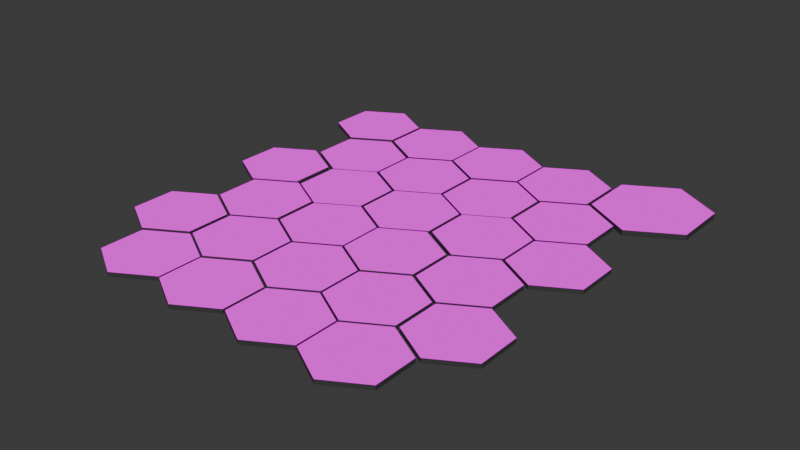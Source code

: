 # Source: Hexagon.blend  (saved by Blender 4.2.66; exported with 4.5.12 LTS)
import bpy
from mathutils import Matrix  # noqa: F401  (used for matrix-valued properties, if any)

bpy.ops.wm.read_factory_settings(use_empty=True)
scene = bpy.context.scene
scene.name = 'Scene'

# ---- collections
col_collection = bpy.data.collections.new('Collection'); scene.collection.children.link(col_collection)

# ---- images (referenced by path relative to the original .blend; pixels are not part of the script)
import os
ASSET_DIR = os.environ.get("B2B_ASSET_DIR", "")  # directory of the original .blend (textures are referenced by path, not embedded)
HERE = os.path.dirname(os.path.abspath(__file__))  # packed textures are extracted next to this script under _unpacked/

def load_image(name, relpath, width, height, colorspace="sRGB"):
    """Load a texture the original file referenced (path relative to the .blend, or extracted next to this script)."""
    p = next((c for c in (os.path.join(HERE, relpath), os.path.join(ASSET_DIR, relpath)) if relpath and os.path.exists(c)), "")
    if p:
        img = bpy.data.images.load(p, check_existing=True)
        img.name = name
    else:  # same state as the original file: an image datablock whose file is absent (Cycles renders it pink)
        img = bpy.data.images.new(name, width, height)
        img.source = "FILE"
        img.filepath = "//" + (relpath or name)
    img.colorspace_settings.name = colorspace
    return img
img_6_4_png_002 = load_image('6.4.png.002', '6.4.png', 1024, 1024, 'sRGB')
img_3_0_png = load_image('3.0.png', '3.0.png', 1024, 1024, 'sRGB')
img_3_3_png = load_image('3.3.png', '3.3.png', 1024, 1024, 'sRGB')
img_3_4_png = load_image('3.4.png', '3.4.png', 1024, 1024, 'sRGB')
img_3_5_png = load_image('3.5.png', '3.5.png', 1024, 1024, 'sRGB')
img_3_6_png = load_image('3.6.png', '3.6.png', 1024, 1024, 'sRGB')
img_3_7_png = load_image('3.7.png', '3.7.png', 1024, 1024, 'sRGB')
img_3_8_png = load_image('3.8.png', '3.8.png', 1024, 1024, 'sRGB')
img_3_2_png = load_image('3.2.png', '3.2.png', 1024, 1024, 'sRGB')
img_4_0_png = load_image('4.0.png', '4.0.png', 1024, 1024, 'sRGB')
img_4_1_png = load_image('4.1.png', '4.1.png', 1024, 1024, 'sRGB')
img_4_2_png = load_image('4.2.png', '4.2.png', 1024, 1024, 'sRGB')
img_4_3_png = load_image('4.3.png', '4.3.png', 1024, 1024, 'sRGB')
img_4_4_png = load_image('4.4.png', '4.4.png', 1024, 1024, 'sRGB')
img_4_6_png = load_image('4.6.png', '4.6.png', 1024, 1024, 'sRGB')
img_4_7_png = load_image('4.7.png', '4.7.png', 1024, 1024, 'sRGB')
img_4_8_png = load_image('4.8.png', '4.8.png', 1024, 1024, 'sRGB')
img_4_9_png = load_image('4.9.png', '4.9.png', 1024, 1024, 'sRGB')
img_4_5_png = load_image('4.5.png', '4.5.png', 1024, 1024, 'sRGB')
img_5_0_png_001 = load_image('5.0.png.001', '5.0.png', 1024, 1024, 'sRGB')
img_5_1_png = load_image('5.1.png', '5.1.png', 1024, 1024, 'sRGB')
img_3_9_png = load_image('3.9.png', '3.9.png', 1024, 1024, 'sRGB')
img_5_2_png = load_image('5.2.png', '5.2.png', 1024, 1024, 'sRGB')
img_5_3_png = load_image('5.3.png', '5.3.png', 1024, 1024, 'sRGB')
img_5_4_png = load_image('5.4.png', '5.4.png', 1024, 1024, 'sRGB')

# ---- materials (node trees are filled in below, after node groups)
mat_top_surface = bpy.data.materials.new('Top Surface')
mat_top_surface.use_transparent_shadow = False
mat_base = bpy.data.materials.new('base')
mat_base.use_transparent_shadow = False
mat_top_surface_001 = bpy.data.materials.new('Top Surface.001')
mat_top_surface_001.use_transparent_shadow = False
mat_top_surface_002 = bpy.data.materials.new('Top Surface.002')
mat_top_surface_002.use_transparent_shadow = False
mat_top_surface_003 = bpy.data.materials.new('Top Surface.003')
mat_top_surface_003.use_transparent_shadow = False
mat_top_surface_004 = bpy.data.materials.new('Top Surface.004')
mat_top_surface_004.use_transparent_shadow = False
mat_top_surface_005 = bpy.data.materials.new('Top Surface.005')
mat_top_surface_005.use_transparent_shadow = False
mat_top_surface_006 = bpy.data.materials.new('Top Surface.006')
mat_top_surface_006.use_transparent_shadow = False
mat_top_surface_007 = bpy.data.materials.new('Top Surface.007')
mat_top_surface_007.use_transparent_shadow = False
mat_top_surface_008 = bpy.data.materials.new('Top Surface.008')
mat_top_surface_008.use_transparent_shadow = False
mat_top_surface_009 = bpy.data.materials.new('Top Surface.009')
mat_top_surface_009.use_transparent_shadow = False
mat_top_surface_010 = bpy.data.materials.new('Top Surface.010')
mat_top_surface_010.use_transparent_shadow = False
mat_top_surface_011 = bpy.data.materials.new('Top Surface.011')
mat_top_surface_011.use_transparent_shadow = False
mat_top_surface_012 = bpy.data.materials.new('Top Surface.012')
mat_top_surface_012.use_transparent_shadow = False
mat_top_surface_013 = bpy.data.materials.new('Top Surface.013')
mat_top_surface_013.use_transparent_shadow = False
mat_top_surface_015 = bpy.data.materials.new('Top Surface.015')
mat_top_surface_015.use_transparent_shadow = False
mat_top_surface_016 = bpy.data.materials.new('Top Surface.016')
mat_top_surface_016.use_transparent_shadow = False
mat_top_surface_017 = bpy.data.materials.new('Top Surface.017')
mat_top_surface_017.use_transparent_shadow = False
mat_top_surface_018 = bpy.data.materials.new('Top Surface.018')
mat_top_surface_018.use_transparent_shadow = False
mat_top_surface_019 = bpy.data.materials.new('Top Surface.019')
mat_top_surface_019.use_transparent_shadow = False
mat_top_surface_020 = bpy.data.materials.new('Top Surface.020')
mat_top_surface_020.use_transparent_shadow = False
mat_top_surface_021 = bpy.data.materials.new('Top Surface.021')
mat_top_surface_021.use_transparent_shadow = False
mat_top_surface_022 = bpy.data.materials.new('Top Surface.022')
mat_top_surface_022.use_transparent_shadow = False
mat_top_surface_023 = bpy.data.materials.new('Top Surface.023')
mat_top_surface_023.use_transparent_shadow = False
mat_top_surface_024 = bpy.data.materials.new('Top Surface.024')
mat_top_surface_024.use_transparent_shadow = False
mat_top_surface_025 = bpy.data.materials.new('Top Surface.025')
mat_top_surface_025.use_transparent_shadow = False
mat_top_surface_026 = bpy.data.materials.new('Top Surface.026')
mat_top_surface_026.use_transparent_shadow = False
mat_top_surface_027 = bpy.data.materials.new('Top Surface.027')
mat_top_surface_027.use_transparent_shadow = False

# ---- material node trees
mat_top_surface.use_nodes = True; mat_top_surface.node_tree.nodes.clear()
_N = mat_top_surface.node_tree.nodes; _L = mat_top_surface.node_tree.links
n0 = _N.new('ShaderNodeBsdfPrincipled'); n0.name = '原理化BSDF'; n0.location = (-711, 296)
n1 = _N.new('ShaderNodeOutputMaterial'); n1.name = '材质输出'; n1.location = (538, 317)
n2 = _N.new('ShaderNodeUVMap'); n2.name = 'UV 贴图'; n2.location = (-155, 271)
n2.uv_map = 'UV 贴图'
n3 = _N.new('ShaderNodeTexImage'); n3.name = '图像纹理.001'; n3.location = (109, 344)
n3.image = img_6_4_png_002
_L.new(n2.outputs[0], n3.inputs[0])
_L.new(n3.outputs[0], n1.inputs[0])
n1.is_active_output = True
mat_base.use_nodes = True; mat_base.node_tree.nodes.clear()
_N = mat_base.node_tree.nodes; _L = mat_base.node_tree.links
n0 = _N.new('ShaderNodeBsdfPrincipled'); n0.name = '原理化BSDF'; n0.location = (10, 300)
n0.inputs[0].default_value = (0.04192, 0.04192, 0.04192, 1.0)
n1 = _N.new('ShaderNodeOutputMaterial'); n1.name = '材质输出'; n1.location = (300, 300)
_L.new(n0.outputs[0], n1.inputs[0])
n1.is_active_output = True
mat_top_surface_001.use_nodes = True; mat_top_surface_001.node_tree.nodes.clear()
_N = mat_top_surface_001.node_tree.nodes; _L = mat_top_surface_001.node_tree.links
n0 = _N.new('ShaderNodeBsdfPrincipled'); n0.name = '原理化BSDF'; n0.location = (-711, 296)
n1 = _N.new('ShaderNodeOutputMaterial'); n1.name = '材质输出'; n1.location = (538, 317)
n2 = _N.new('ShaderNodeUVMap'); n2.name = 'UV 贴图'; n2.location = (-155, 271)
n2.uv_map = 'UV 贴图'
n3 = _N.new('ShaderNodeTexImage'); n3.name = '图像纹理.001'; n3.location = (109, 344)
n3.image = img_3_0_png
_L.new(n2.outputs[0], n3.inputs[0])
_L.new(n3.outputs[0], n1.inputs[0])
n1.is_active_output = True
mat_top_surface_002.use_nodes = True; mat_top_surface_002.node_tree.nodes.clear()
_N = mat_top_surface_002.node_tree.nodes; _L = mat_top_surface_002.node_tree.links
n0 = _N.new('ShaderNodeOutputMaterial'); n0.name = '材质输出'; n0.location = (538, 317)
n1 = _N.new('ShaderNodeUVMap'); n1.name = 'UV 贴图'; n1.location = (-155, 271)
n1.uv_map = 'UV 贴图'
n2 = _N.new('ShaderNodeTexImage'); n2.name = '图像纹理.001'; n2.location = (109, 344)
n2.image = img_3_3_png
_L.new(n1.outputs[0], n2.inputs[0])
_L.new(n2.outputs[0], n0.inputs[0])
n0.is_active_output = True
mat_top_surface_003.use_nodes = True; mat_top_surface_003.node_tree.nodes.clear()
_N = mat_top_surface_003.node_tree.nodes; _L = mat_top_surface_003.node_tree.links
n0 = _N.new('ShaderNodeBsdfPrincipled'); n0.name = '原理化BSDF'; n0.location = (-711, 296)
n1 = _N.new('ShaderNodeOutputMaterial'); n1.name = '材质输出'; n1.location = (538, 317)
n2 = _N.new('ShaderNodeUVMap'); n2.name = 'UV 贴图'; n2.location = (-155, 271)
n2.uv_map = 'UV 贴图'
n3 = _N.new('ShaderNodeTexImage'); n3.name = '图像纹理.001'; n3.location = (109, 344)
n3.image = img_3_4_png
_L.new(n2.outputs[0], n3.inputs[0])
_L.new(n3.outputs[0], n1.inputs[0])
n1.is_active_output = True
mat_top_surface_004.use_nodes = True; mat_top_surface_004.node_tree.nodes.clear()
_N = mat_top_surface_004.node_tree.nodes; _L = mat_top_surface_004.node_tree.links
n0 = _N.new('ShaderNodeBsdfPrincipled'); n0.name = '原理化BSDF'; n0.location = (-711, 296)
n1 = _N.new('ShaderNodeOutputMaterial'); n1.name = '材质输出'; n1.location = (538, 317)
n2 = _N.new('ShaderNodeUVMap'); n2.name = 'UV 贴图'; n2.location = (-155, 271)
n2.uv_map = 'UV 贴图'
n3 = _N.new('ShaderNodeTexImage'); n3.name = '图像纹理.001'; n3.location = (109, 344)
n3.image = img_3_5_png
_L.new(n2.outputs[0], n3.inputs[0])
_L.new(n3.outputs[0], n1.inputs[0])
n1.is_active_output = True
mat_top_surface_005.use_nodes = True; mat_top_surface_005.node_tree.nodes.clear()
_N = mat_top_surface_005.node_tree.nodes; _L = mat_top_surface_005.node_tree.links
n0 = _N.new('ShaderNodeBsdfPrincipled'); n0.name = '原理化BSDF'; n0.location = (-711, 296)
n1 = _N.new('ShaderNodeOutputMaterial'); n1.name = '材质输出'; n1.location = (538, 317)
n2 = _N.new('ShaderNodeUVMap'); n2.name = 'UV 贴图'; n2.location = (-155, 271)
n2.uv_map = 'UV 贴图'
n3 = _N.new('ShaderNodeTexImage'); n3.name = '图像纹理.001'; n3.location = (109, 344)
n3.image = img_3_6_png
_L.new(n2.outputs[0], n3.inputs[0])
_L.new(n3.outputs[0], n1.inputs[0])
n1.is_active_output = True
mat_top_surface_006.use_nodes = True; mat_top_surface_006.node_tree.nodes.clear()
_N = mat_top_surface_006.node_tree.nodes; _L = mat_top_surface_006.node_tree.links
n0 = _N.new('ShaderNodeBsdfPrincipled'); n0.name = '原理化BSDF'; n0.location = (-711, 296)
n1 = _N.new('ShaderNodeOutputMaterial'); n1.name = '材质输出'; n1.location = (538, 317)
n2 = _N.new('ShaderNodeUVMap'); n2.name = 'UV 贴图'; n2.location = (-155, 271)
n2.uv_map = 'UV 贴图'
n3 = _N.new('ShaderNodeTexImage'); n3.name = '图像纹理.001'; n3.location = (109, 344)
n3.image = img_3_7_png
_L.new(n2.outputs[0], n3.inputs[0])
_L.new(n3.outputs[0], n1.inputs[0])
n1.is_active_output = True
mat_top_surface_007.use_nodes = True; mat_top_surface_007.node_tree.nodes.clear()
_N = mat_top_surface_007.node_tree.nodes; _L = mat_top_surface_007.node_tree.links
n0 = _N.new('ShaderNodeBsdfPrincipled'); n0.name = '原理化BSDF'; n0.location = (-711, 296)
n1 = _N.new('ShaderNodeOutputMaterial'); n1.name = '材质输出'; n1.location = (538, 317)
n2 = _N.new('ShaderNodeUVMap'); n2.name = 'UV 贴图'; n2.location = (-155, 271)
n2.uv_map = 'UV 贴图'
n3 = _N.new('ShaderNodeTexImage'); n3.name = '图像纹理.001'; n3.location = (109, 344)
n3.image = img_3_8_png
_L.new(n2.outputs[0], n3.inputs[0])
_L.new(n3.outputs[0], n1.inputs[0])
n1.is_active_output = True
mat_top_surface_008.use_nodes = True; mat_top_surface_008.node_tree.nodes.clear()
_N = mat_top_surface_008.node_tree.nodes; _L = mat_top_surface_008.node_tree.links
n0 = _N.new('ShaderNodeBsdfPrincipled'); n0.name = '原理化BSDF'; n0.location = (-711, 296)
n1 = _N.new('ShaderNodeOutputMaterial'); n1.name = '材质输出'; n1.location = (538, 317)
n2 = _N.new('ShaderNodeUVMap'); n2.name = 'UV 贴图'; n2.location = (-155, 271)
n2.uv_map = 'UV 贴图'
n3 = _N.new('ShaderNodeTexImage'); n3.name = '图像纹理.001'; n3.location = (109, 344)
n3.image = img_3_2_png
_L.new(n2.outputs[0], n3.inputs[0])
_L.new(n3.outputs[0], n1.inputs[0])
n1.is_active_output = True
mat_top_surface_009.use_nodes = True; mat_top_surface_009.node_tree.nodes.clear()
_N = mat_top_surface_009.node_tree.nodes; _L = mat_top_surface_009.node_tree.links
n0 = _N.new('ShaderNodeBsdfPrincipled'); n0.name = '原理化BSDF'; n0.location = (-711, 296)
n1 = _N.new('ShaderNodeOutputMaterial'); n1.name = '材质输出'; n1.location = (538, 317)
n2 = _N.new('ShaderNodeUVMap'); n2.name = 'UV 贴图'; n2.location = (-155, 271)
n2.uv_map = 'UV 贴图'
n3 = _N.new('ShaderNodeTexImage'); n3.name = '图像纹理.001'; n3.location = (109, 344)
n3.image = img_4_0_png
_L.new(n2.outputs[0], n3.inputs[0])
_L.new(n3.outputs[0], n1.inputs[0])
n1.is_active_output = True
mat_top_surface_010.use_nodes = True; mat_top_surface_010.node_tree.nodes.clear()
_N = mat_top_surface_010.node_tree.nodes; _L = mat_top_surface_010.node_tree.links
n0 = _N.new('ShaderNodeBsdfPrincipled'); n0.name = '原理化BSDF'; n0.location = (-711, 296)
n1 = _N.new('ShaderNodeOutputMaterial'); n1.name = '材质输出'; n1.location = (538, 317)
n2 = _N.new('ShaderNodeUVMap'); n2.name = 'UV 贴图'; n2.location = (-155, 271)
n2.uv_map = 'UV 贴图'
n3 = _N.new('ShaderNodeTexImage'); n3.name = '图像纹理.001'; n3.location = (109, 344)
n3.image = img_4_1_png
_L.new(n2.outputs[0], n3.inputs[0])
_L.new(n3.outputs[0], n1.inputs[0])
n1.is_active_output = True
mat_top_surface_011.use_nodes = True; mat_top_surface_011.node_tree.nodes.clear()
_N = mat_top_surface_011.node_tree.nodes; _L = mat_top_surface_011.node_tree.links
n0 = _N.new('ShaderNodeBsdfPrincipled'); n0.name = '原理化BSDF'; n0.location = (-711, 296)
n1 = _N.new('ShaderNodeOutputMaterial'); n1.name = '材质输出'; n1.location = (538, 317)
n2 = _N.new('ShaderNodeUVMap'); n2.name = 'UV 贴图'; n2.location = (-155, 271)
n2.uv_map = 'UV 贴图'
n3 = _N.new('ShaderNodeTexImage'); n3.name = '图像纹理.001'; n3.location = (109, 344)
n3.image = img_4_2_png
_L.new(n2.outputs[0], n3.inputs[0])
_L.new(n3.outputs[0], n1.inputs[0])
n1.is_active_output = True
mat_top_surface_012.use_nodes = True; mat_top_surface_012.node_tree.nodes.clear()
_N = mat_top_surface_012.node_tree.nodes; _L = mat_top_surface_012.node_tree.links
n0 = _N.new('ShaderNodeBsdfPrincipled'); n0.name = '原理化BSDF'; n0.location = (-711, 296)
n1 = _N.new('ShaderNodeOutputMaterial'); n1.name = '材质输出'; n1.location = (538, 317)
n2 = _N.new('ShaderNodeUVMap'); n2.name = 'UV 贴图'; n2.location = (-155, 271)
n2.uv_map = 'UV 贴图'
n3 = _N.new('ShaderNodeTexImage'); n3.name = '图像纹理.001'; n3.location = (109, 344)
n3.image = img_4_3_png
_L.new(n2.outputs[0], n3.inputs[0])
_L.new(n3.outputs[0], n1.inputs[0])
n1.is_active_output = True
mat_top_surface_013.use_nodes = True; mat_top_surface_013.node_tree.nodes.clear()
_N = mat_top_surface_013.node_tree.nodes; _L = mat_top_surface_013.node_tree.links
n0 = _N.new('ShaderNodeBsdfPrincipled'); n0.name = '原理化BSDF'; n0.location = (-711, 296)
n1 = _N.new('ShaderNodeOutputMaterial'); n1.name = '材质输出'; n1.location = (538, 317)
n2 = _N.new('ShaderNodeUVMap'); n2.name = 'UV 贴图'; n2.location = (-155, 271)
n2.uv_map = 'UV 贴图'
n3 = _N.new('ShaderNodeTexImage'); n3.name = '图像纹理.001'; n3.location = (109, 344)
n3.image = img_4_4_png
_L.new(n2.outputs[0], n3.inputs[0])
_L.new(n3.outputs[0], n1.inputs[0])
n1.is_active_output = True
mat_top_surface_015.use_nodes = True; mat_top_surface_015.node_tree.nodes.clear()
_N = mat_top_surface_015.node_tree.nodes; _L = mat_top_surface_015.node_tree.links
n0 = _N.new('ShaderNodeBsdfPrincipled'); n0.name = '原理化BSDF'; n0.location = (-711, 296)
n1 = _N.new('ShaderNodeOutputMaterial'); n1.name = '材质输出'; n1.location = (538, 317)
n2 = _N.new('ShaderNodeUVMap'); n2.name = 'UV 贴图'; n2.location = (-155, 271)
n2.uv_map = 'UV 贴图'
n3 = _N.new('ShaderNodeTexImage'); n3.name = '图像纹理.001'; n3.location = (109, 344)
n3.image = img_4_6_png
_L.new(n2.outputs[0], n3.inputs[0])
_L.new(n3.outputs[0], n1.inputs[0])
n1.is_active_output = True
mat_top_surface_016.use_nodes = True; mat_top_surface_016.node_tree.nodes.clear()
_N = mat_top_surface_016.node_tree.nodes; _L = mat_top_surface_016.node_tree.links
n0 = _N.new('ShaderNodeBsdfPrincipled'); n0.name = '原理化BSDF'; n0.location = (-711, 296)
n1 = _N.new('ShaderNodeOutputMaterial'); n1.name = '材质输出'; n1.location = (538, 317)
n2 = _N.new('ShaderNodeUVMap'); n2.name = 'UV 贴图'; n2.location = (-155, 271)
n2.uv_map = 'UV 贴图'
n3 = _N.new('ShaderNodeTexImage'); n3.name = '图像纹理.001'; n3.location = (109, 344)
n3.image = img_4_7_png
_L.new(n2.outputs[0], n3.inputs[0])
_L.new(n3.outputs[0], n1.inputs[0])
n1.is_active_output = True
mat_top_surface_017.use_nodes = True; mat_top_surface_017.node_tree.nodes.clear()
_N = mat_top_surface_017.node_tree.nodes; _L = mat_top_surface_017.node_tree.links
n0 = _N.new('ShaderNodeBsdfPrincipled'); n0.name = '原理化BSDF'; n0.location = (-711, 296)
n1 = _N.new('ShaderNodeOutputMaterial'); n1.name = '材质输出'; n1.location = (538, 317)
n2 = _N.new('ShaderNodeUVMap'); n2.name = 'UV 贴图'; n2.location = (-155, 271)
n2.uv_map = 'UV 贴图'
n3 = _N.new('ShaderNodeTexImage'); n3.name = '图像纹理.001'; n3.location = (109, 344)
n3.image = img_3_6_png
_L.new(n2.outputs[0], n3.inputs[0])
_L.new(n3.outputs[0], n1.inputs[0])
n1.is_active_output = True
mat_top_surface_018.use_nodes = True; mat_top_surface_018.node_tree.nodes.clear()
_N = mat_top_surface_018.node_tree.nodes; _L = mat_top_surface_018.node_tree.links
n0 = _N.new('ShaderNodeBsdfPrincipled'); n0.name = '原理化BSDF'; n0.location = (-711, 296)
n1 = _N.new('ShaderNodeOutputMaterial'); n1.name = '材质输出'; n1.location = (538, 317)
n2 = _N.new('ShaderNodeUVMap'); n2.name = 'UV 贴图'; n2.location = (-155, 271)
n2.uv_map = 'UV 贴图'
n3 = _N.new('ShaderNodeTexImage'); n3.name = '图像纹理.001'; n3.location = (109, 344)
n3.image = img_4_8_png
_L.new(n2.outputs[0], n3.inputs[0])
_L.new(n3.outputs[0], n1.inputs[0])
n1.is_active_output = True
mat_top_surface_019.use_nodes = True; mat_top_surface_019.node_tree.nodes.clear()
_N = mat_top_surface_019.node_tree.nodes; _L = mat_top_surface_019.node_tree.links
n0 = _N.new('ShaderNodeBsdfPrincipled'); n0.name = '原理化BSDF'; n0.location = (-711, 296)
n1 = _N.new('ShaderNodeOutputMaterial'); n1.name = '材质输出'; n1.location = (538, 317)
n2 = _N.new('ShaderNodeUVMap'); n2.name = 'UV 贴图'; n2.location = (-155, 271)
n2.uv_map = 'UV 贴图'
n3 = _N.new('ShaderNodeTexImage'); n3.name = '图像纹理.001'; n3.location = (109, 344)
n3.image = img_4_9_png
_L.new(n2.outputs[0], n3.inputs[0])
_L.new(n3.outputs[0], n1.inputs[0])
n1.is_active_output = True
mat_top_surface_020.use_nodes = True; mat_top_surface_020.node_tree.nodes.clear()
_N = mat_top_surface_020.node_tree.nodes; _L = mat_top_surface_020.node_tree.links
n0 = _N.new('ShaderNodeBsdfPrincipled'); n0.name = '原理化BSDF'; n0.location = (-711, 296)
n1 = _N.new('ShaderNodeOutputMaterial'); n1.name = '材质输出'; n1.location = (538, 317)
n2 = _N.new('ShaderNodeUVMap'); n2.name = 'UV 贴图'; n2.location = (-155, 271)
n2.uv_map = 'UV 贴图'
n3 = _N.new('ShaderNodeTexImage'); n3.name = '图像纹理.001'; n3.location = (109, 344)
n3.image = img_4_5_png
_L.new(n2.outputs[0], n3.inputs[0])
_L.new(n3.outputs[0], n1.inputs[0])
n1.is_active_output = True
mat_top_surface_021.use_nodes = True; mat_top_surface_021.node_tree.nodes.clear()
_N = mat_top_surface_021.node_tree.nodes; _L = mat_top_surface_021.node_tree.links
n0 = _N.new('ShaderNodeBsdfPrincipled'); n0.name = '原理化BSDF'; n0.location = (-711, 296)
n1 = _N.new('ShaderNodeOutputMaterial'); n1.name = '材质输出'; n1.location = (538, 317)
n2 = _N.new('ShaderNodeUVMap'); n2.name = 'UV 贴图'; n2.location = (-155, 271)
n2.uv_map = 'UV 贴图'
n3 = _N.new('ShaderNodeTexImage'); n3.name = '图像纹理.001'; n3.location = (109, 344)
n3.image = img_5_0_png_001
_L.new(n2.outputs[0], n3.inputs[0])
_L.new(n3.outputs[0], n1.inputs[0])
n1.is_active_output = True
mat_top_surface_022.use_nodes = True; mat_top_surface_022.node_tree.nodes.clear()
_N = mat_top_surface_022.node_tree.nodes; _L = mat_top_surface_022.node_tree.links
n0 = _N.new('ShaderNodeBsdfPrincipled'); n0.name = '原理化BSDF'; n0.location = (-711, 296)
n1 = _N.new('ShaderNodeOutputMaterial'); n1.name = '材质输出'; n1.location = (538, 317)
n2 = _N.new('ShaderNodeUVMap'); n2.name = 'UV 贴图'; n2.location = (-155, 271)
n2.uv_map = 'UV 贴图'
n3 = _N.new('ShaderNodeTexImage'); n3.name = '图像纹理.001'; n3.location = (109, 344)
n3.image = img_5_1_png
_L.new(n2.outputs[0], n3.inputs[0])
_L.new(n3.outputs[0], n1.inputs[0])
n1.is_active_output = True
mat_top_surface_023.use_nodes = True; mat_top_surface_023.node_tree.nodes.clear()
_N = mat_top_surface_023.node_tree.nodes; _L = mat_top_surface_023.node_tree.links
n0 = _N.new('ShaderNodeBsdfPrincipled'); n0.name = '原理化BSDF'; n0.location = (-711, 296)
n1 = _N.new('ShaderNodeOutputMaterial'); n1.name = '材质输出'; n1.location = (538, 317)
n2 = _N.new('ShaderNodeUVMap'); n2.name = 'UV 贴图'; n2.location = (-155, 271)
n2.uv_map = 'UV 贴图'
n3 = _N.new('ShaderNodeTexImage'); n3.name = '图像纹理.001'; n3.location = (109, 344)
n3.image = img_3_9_png
_L.new(n2.outputs[0], n3.inputs[0])
_L.new(n3.outputs[0], n1.inputs[0])
n1.is_active_output = True
mat_top_surface_024.use_nodes = True; mat_top_surface_024.node_tree.nodes.clear()
_N = mat_top_surface_024.node_tree.nodes; _L = mat_top_surface_024.node_tree.links
n0 = _N.new('ShaderNodeBsdfPrincipled'); n0.name = '原理化BSDF'; n0.location = (-711, 296)
n1 = _N.new('ShaderNodeOutputMaterial'); n1.name = '材质输出'; n1.location = (538, 317)
n2 = _N.new('ShaderNodeUVMap'); n2.name = 'UV 贴图'; n2.location = (-155, 271)
n2.uv_map = 'UV 贴图'
n3 = _N.new('ShaderNodeTexImage'); n3.name = '图像纹理.001'; n3.location = (109, 344)
n3.image = img_3_0_png
_L.new(n2.outputs[0], n3.inputs[0])
_L.new(n3.outputs[0], n1.inputs[0])
n1.is_active_output = True
mat_top_surface_025.use_nodes = True; mat_top_surface_025.node_tree.nodes.clear()
_N = mat_top_surface_025.node_tree.nodes; _L = mat_top_surface_025.node_tree.links
n0 = _N.new('ShaderNodeBsdfPrincipled'); n0.name = '原理化BSDF'; n0.location = (-711, 296)
n1 = _N.new('ShaderNodeOutputMaterial'); n1.name = '材质输出'; n1.location = (538, 317)
n2 = _N.new('ShaderNodeUVMap'); n2.name = 'UV 贴图'; n2.location = (-155, 271)
n2.uv_map = 'UV 贴图'
n3 = _N.new('ShaderNodeTexImage'); n3.name = '图像纹理.001'; n3.location = (109, 344)
n3.image = img_5_2_png
_L.new(n2.outputs[0], n3.inputs[0])
_L.new(n3.outputs[0], n1.inputs[0])
n1.is_active_output = True
mat_top_surface_026.use_nodes = True; mat_top_surface_026.node_tree.nodes.clear()
_N = mat_top_surface_026.node_tree.nodes; _L = mat_top_surface_026.node_tree.links
n0 = _N.new('ShaderNodeBsdfPrincipled'); n0.name = '原理化BSDF'; n0.location = (-711, 296)
n1 = _N.new('ShaderNodeOutputMaterial'); n1.name = '材质输出'; n1.location = (538, 317)
n2 = _N.new('ShaderNodeUVMap'); n2.name = 'UV 贴图'; n2.location = (-155, 271)
n2.uv_map = 'UV 贴图'
n3 = _N.new('ShaderNodeTexImage'); n3.name = '图像纹理.001'; n3.location = (109, 344)
n3.image = img_5_3_png
_L.new(n2.outputs[0], n3.inputs[0])
_L.new(n3.outputs[0], n1.inputs[0])
n1.is_active_output = True
mat_top_surface_027.use_nodes = True; mat_top_surface_027.node_tree.nodes.clear()
_N = mat_top_surface_027.node_tree.nodes; _L = mat_top_surface_027.node_tree.links
n0 = _N.new('ShaderNodeBsdfPrincipled'); n0.name = '原理化BSDF'; n0.location = (-711, 296)
n1 = _N.new('ShaderNodeOutputMaterial'); n1.name = '材质输出'; n1.location = (538, 317)
n2 = _N.new('ShaderNodeUVMap'); n2.name = 'UV 贴图'; n2.location = (-155, 271)
n2.uv_map = 'UV 贴图'
n3 = _N.new('ShaderNodeTexImage'); n3.name = '图像纹理.001'; n3.location = (109, 344)
n3.image = img_5_4_png
_L.new(n2.outputs[0], n3.inputs[0])
_L.new(n3.outputs[0], n1.inputs[0])
n1.is_active_output = True

# ---- world
world_world = bpy.data.worlds.new('World'); scene.world = world_world
world_world.use_nodes = True; world_world.node_tree.nodes.clear()
_N = world_world.node_tree.nodes; _L = world_world.node_tree.links
n0 = _N.new('ShaderNodeOutputWorld'); n0.name = 'World Output'; n0.location = (300, 300)
n1 = _N.new('ShaderNodeBackground'); n1.name = 'Background'; n1.location = (10, 300)
n1.inputs[0].default_value = (0.05088, 0.05088, 0.05088, 1.0)
_L.new(n1.outputs[0], n0.inputs[0])
n0.is_active_output = True
world_world.color = (0.05088, 0.05088, 0.05088)
world_world.use_sun_shadow = False
world_world.sun_shadow_jitter_overblur = 0.0

# ---- meshes
me_x = bpy.data.meshes.new('圆环')
me_x.from_pydata([(0.0, 1.0, 0.0), (-0.866, 0.5, 0.0), (-0.866, -0.5, 0.0), (0.0, -1.0, 0.0), (0.866, -0.5, 0.0), (0.866, 0.5, 0.0), (-0.866, 0.5, -0.1), (0.0, 1.0, -0.1), (-0.866, -0.5, -0.1), (0.0, -1.0, -0.1), (0.866, -0.5, -0.1), (0.866, 0.5, -0.1)], [], [(0, 1, 2, 3, 4, 5), (7, 11, 10, 9, 8, 6), (5, 11, 7, 0), (3, 9, 10, 4), (1, 6, 8, 2), (4, 10, 11, 5), (2, 8, 9, 3), (0, 7, 6, 1)])
me_x.polygons.foreach_set('material_index', [0, 1, 1, 1, 1, 1, 1, 1])
_uv = me_x.uv_layers.new(name='UV 贴图')
_uv.uv.foreach_set('vector', [0.933, 0.5131, 0.713, 0.8852, 0.2808, 0.8807, 0.06863, 0.5041, 0.2886, 0.1321, 0.7208, 0.1366, 0.5007, 0.1416, 0.5026, 0.4062, 0.2895, 0.5616, 0.05942, 0.431, 0.03141, 0.1688, 0.2596, 0.0348, 0.5326, 0.4237, 0.5026, 0.4062, 0.5007, 0.1416, 0.5326, 0.1239, 0.02928, 0.4482, 0.05942, 0.431, 0.2895, 0.5616, 0.2889, 0.5981, 0.2598, 0.0001066, 0.2596, 0.0348, 0.03141, 0.1688, 0.0001066, 0.15, 0.2889, 0.5981, 0.2895, 0.5616, 0.5026, 0.4062, 0.5326, 0.4237, 0.0001066, 0.15, 0.03141, 0.1688, 0.05942, 0.431, 0.02928, 0.4482, 0.5326, 0.1239, 0.5007, 0.1416, 0.2596, 0.0348, 0.2598, 0.0001066])
me_x.materials.append(mat_top_surface)
me_x.materials.append(mat_base)
me_x.update()
me_001 = bpy.data.meshes.new('圆环.001')
me_001.from_pydata([(0.0, 1.0, 0.0), (-0.866, 0.5, 0.0), (-0.866, -0.5, 0.0), (0.0, -1.0, 0.0), (0.866, -0.5, 0.0), (0.866, 0.5, 0.0), (-0.866, 0.5, -0.1), (0.0, 1.0, -0.1), (-0.866, -0.5, -0.1), (0.0, -1.0, -0.1), (0.866, -0.5, -0.1), (0.866, 0.5, -0.1)], [], [(0, 1, 2, 3, 4, 5), (7, 11, 10, 9, 8, 6), (5, 11, 7, 0), (3, 9, 10, 4), (1, 6, 8, 2), (4, 10, 11, 5), (2, 8, 9, 3), (0, 7, 6, 1)])
me_001.polygons.foreach_set('material_index', [0, 1, 1, 1, 1, 1, 1, 1])
_uv = me_001.uv_layers.new(name='UV 贴图')
_uv.uv.foreach_set('vector', [0.9704, 0.508, 0.7318, 0.9084, 0.2658, 0.9019, 0.03838, 0.4951, 0.277, 0.09475, 0.743, 0.1012, 0.5007, 0.1416, 0.5026, 0.4062, 0.2895, 0.5616, 0.05942, 0.431, 0.03141, 0.1688, 0.2596, 0.0348, 0.5326, 0.4237, 0.5026, 0.4062, 0.5007, 0.1416, 0.5326, 0.1239, 0.02928, 0.4482, 0.05942, 0.431, 0.2895, 0.5616, 0.2889, 0.5981, 0.2598, 0.0001066, 0.2596, 0.0348, 0.03141, 0.1688, 0.0001066, 0.15, 0.2889, 0.5981, 0.2895, 0.5616, 0.5026, 0.4062, 0.5326, 0.4237, 0.0001066, 0.15, 0.03141, 0.1688, 0.05942, 0.431, 0.02928, 0.4482, 0.5326, 0.1239, 0.5007, 0.1416, 0.2596, 0.0348, 0.2598, 0.0001066])
me_001.materials.append(mat_top_surface_001)
me_001.materials.append(mat_base)
me_001.update()
me_002 = bpy.data.meshes.new('圆环.002')
me_002.from_pydata([(0.0, 1.0, 0.0), (-0.866, 0.5, 0.0), (-0.866, -0.5, 0.0), (0.0, -1.0, 0.0), (0.866, -0.5, 0.0), (0.866, 0.5, 0.0), (-0.866, 0.5, -0.1), (0.0, 1.0, -0.1), (-0.866, -0.5, -0.1), (0.0, -1.0, -0.1), (0.866, -0.5, -0.1), (0.866, 0.5, -0.1)], [], [(0, 1, 2, 3, 4, 5), (7, 11, 10, 9, 8, 6), (5, 11, 7, 0), (3, 9, 10, 4), (1, 6, 8, 2), (4, 10, 11, 5), (2, 8, 9, 3), (0, 7, 6, 1)])
me_002.polygons.foreach_set('material_index', [0, 1, 1, 1, 1, 1, 1, 1])
_uv = me_002.uv_layers.new(name='UV 贴图')
_uv.uv.foreach_set('vector', [0.9704, 0.508, 0.7318, 0.9084, 0.2658, 0.9019, 0.03838, 0.4951, 0.277, 0.09475, 0.743, 0.1012, 0.5007, 0.1416, 0.5026, 0.4062, 0.2895, 0.5616, 0.05942, 0.431, 0.03141, 0.1688, 0.2596, 0.0348, 0.5326, 0.4237, 0.5026, 0.4062, 0.5007, 0.1416, 0.5326, 0.1239, 0.02928, 0.4482, 0.05942, 0.431, 0.2895, 0.5616, 0.2889, 0.5981, 0.2598, 0.0001066, 0.2596, 0.0348, 0.03141, 0.1688, 0.0001066, 0.15, 0.2889, 0.5981, 0.2895, 0.5616, 0.5026, 0.4062, 0.5326, 0.4237, 0.0001066, 0.15, 0.03141, 0.1688, 0.05942, 0.431, 0.02928, 0.4482, 0.5326, 0.1239, 0.5007, 0.1416, 0.2596, 0.0348, 0.2598, 0.0001066])
me_002.materials.append(mat_top_surface_002)
me_002.materials.append(mat_base)
me_002.update()
me_003 = bpy.data.meshes.new('圆环.003')
me_003.from_pydata([(0.0, 1.0, 0.0), (-0.866, 0.5, 0.0), (-0.866, -0.5, 0.0), (0.0, -1.0, 0.0), (0.866, -0.5, 0.0), (0.866, 0.5, 0.0), (-0.866, 0.5, -0.1), (0.0, 1.0, -0.1), (-0.866, -0.5, -0.1), (0.0, -1.0, -0.1), (0.866, -0.5, -0.1), (0.866, 0.5, -0.1)], [], [(0, 1, 2, 3, 4, 5), (7, 11, 10, 9, 8, 6), (5, 11, 7, 0), (3, 9, 10, 4), (1, 6, 8, 2), (4, 10, 11, 5), (2, 8, 9, 3), (0, 7, 6, 1)])
me_003.polygons.foreach_set('material_index', [0, 1, 1, 1, 1, 1, 1, 1])
_uv = me_003.uv_layers.new(name='UV 贴图')
_uv.uv.foreach_set('vector', [0.9704, 0.508, 0.7318, 0.9084, 0.2658, 0.9019, 0.03838, 0.4951, 0.277, 0.09475, 0.743, 0.1012, 0.5007, 0.1416, 0.5026, 0.4062, 0.2895, 0.5616, 0.05942, 0.431, 0.03141, 0.1688, 0.2596, 0.0348, 0.5326, 0.4237, 0.5026, 0.4062, 0.5007, 0.1416, 0.5326, 0.1239, 0.02928, 0.4482, 0.05942, 0.431, 0.2895, 0.5616, 0.2889, 0.5981, 0.2598, 0.0001066, 0.2596, 0.0348, 0.03141, 0.1688, 0.0001066, 0.15, 0.2889, 0.5981, 0.2895, 0.5616, 0.5026, 0.4062, 0.5326, 0.4237, 0.0001066, 0.15, 0.03141, 0.1688, 0.05942, 0.431, 0.02928, 0.4482, 0.5326, 0.1239, 0.5007, 0.1416, 0.2596, 0.0348, 0.2598, 0.0001066])
me_003.materials.append(mat_top_surface_003)
me_003.materials.append(mat_base)
me_003.update()
me_004 = bpy.data.meshes.new('圆环.004')
me_004.from_pydata([(0.0, 1.0, 0.0), (-0.866, 0.5, 0.0), (-0.866, -0.5, 0.0), (0.0, -1.0, 0.0), (0.866, -0.5, 0.0), (0.866, 0.5, 0.0), (-0.866, 0.5, -0.1), (0.0, 1.0, -0.1), (-0.866, -0.5, -0.1), (0.0, -1.0, -0.1), (0.866, -0.5, -0.1), (0.866, 0.5, -0.1)], [], [(0, 1, 2, 3, 4, 5), (7, 11, 10, 9, 8, 6), (5, 11, 7, 0), (3, 9, 10, 4), (1, 6, 8, 2), (4, 10, 11, 5), (2, 8, 9, 3), (0, 7, 6, 1)])
me_004.polygons.foreach_set('material_index', [0, 1, 1, 1, 1, 1, 1, 1])
_uv = me_004.uv_layers.new(name='UV 贴图')
_uv.uv.foreach_set('vector', [0.9704, 0.508, 0.7318, 0.9084, 0.2658, 0.9019, 0.03838, 0.4951, 0.277, 0.09475, 0.743, 0.1012, 0.5007, 0.1416, 0.5026, 0.4062, 0.2895, 0.5616, 0.05942, 0.431, 0.03141, 0.1688, 0.2596, 0.0348, 0.5326, 0.4237, 0.5026, 0.4062, 0.5007, 0.1416, 0.5326, 0.1239, 0.02928, 0.4482, 0.05942, 0.431, 0.2895, 0.5616, 0.2889, 0.5981, 0.2598, 0.0001066, 0.2596, 0.0348, 0.03141, 0.1688, 0.0001066, 0.15, 0.2889, 0.5981, 0.2895, 0.5616, 0.5026, 0.4062, 0.5326, 0.4237, 0.0001066, 0.15, 0.03141, 0.1688, 0.05942, 0.431, 0.02928, 0.4482, 0.5326, 0.1239, 0.5007, 0.1416, 0.2596, 0.0348, 0.2598, 0.0001066])
me_004.materials.append(mat_top_surface_004)
me_004.materials.append(mat_base)
me_004.update()
me_005 = bpy.data.meshes.new('圆环.005')
me_005.from_pydata([(0.0, 1.0, 0.0), (-0.866, 0.5, 0.0), (-0.866, -0.5, 0.0), (0.0, -1.0, 0.0), (0.866, -0.5, 0.0), (0.866, 0.5, 0.0), (-0.866, 0.5, -0.1), (0.0, 1.0, -0.1), (-0.866, -0.5, -0.1), (0.0, -1.0, -0.1), (0.866, -0.5, -0.1), (0.866, 0.5, -0.1)], [], [(0, 1, 2, 3, 4, 5), (7, 11, 10, 9, 8, 6), (5, 11, 7, 0), (3, 9, 10, 4), (1, 6, 8, 2), (4, 10, 11, 5), (2, 8, 9, 3), (0, 7, 6, 1)])
me_005.polygons.foreach_set('material_index', [0, 1, 1, 1, 1, 1, 1, 1])
_uv = me_005.uv_layers.new(name='UV 贴图')
_uv.uv.foreach_set('vector', [0.9704, 0.508, 0.7318, 0.9084, 0.2658, 0.9019, 0.03838, 0.4951, 0.277, 0.09475, 0.743, 0.1012, 0.5007, 0.1416, 0.5026, 0.4062, 0.2895, 0.5616, 0.05942, 0.431, 0.03141, 0.1688, 0.2596, 0.0348, 0.5326, 0.4237, 0.5026, 0.4062, 0.5007, 0.1416, 0.5326, 0.1239, 0.02928, 0.4482, 0.05942, 0.431, 0.2895, 0.5616, 0.2889, 0.5981, 0.2598, 0.0001066, 0.2596, 0.0348, 0.03141, 0.1688, 0.0001066, 0.15, 0.2889, 0.5981, 0.2895, 0.5616, 0.5026, 0.4062, 0.5326, 0.4237, 0.0001066, 0.15, 0.03141, 0.1688, 0.05942, 0.431, 0.02928, 0.4482, 0.5326, 0.1239, 0.5007, 0.1416, 0.2596, 0.0348, 0.2598, 0.0001066])
me_005.materials.append(mat_top_surface_005)
me_005.materials.append(mat_base)
me_005.update()
me_006 = bpy.data.meshes.new('圆环.006')
me_006.from_pydata([(0.0, 1.0, 0.0), (-0.866, 0.5, 0.0), (-0.866, -0.5, 0.0), (0.0, -1.0, 0.0), (0.866, -0.5, 0.0), (0.866, 0.5, 0.0), (-0.866, 0.5, -0.1), (0.0, 1.0, -0.1), (-0.866, -0.5, -0.1), (0.0, -1.0, -0.1), (0.866, -0.5, -0.1), (0.866, 0.5, -0.1)], [], [(0, 1, 2, 3, 4, 5), (7, 11, 10, 9, 8, 6), (5, 11, 7, 0), (3, 9, 10, 4), (1, 6, 8, 2), (4, 10, 11, 5), (2, 8, 9, 3), (0, 7, 6, 1)])
me_006.polygons.foreach_set('material_index', [0, 1, 1, 1, 1, 1, 1, 1])
_uv = me_006.uv_layers.new(name='UV 贴图')
_uv.uv.foreach_set('vector', [0.9704, 0.508, 0.7318, 0.9084, 0.2658, 0.9019, 0.03838, 0.4951, 0.277, 0.09475, 0.743, 0.1012, 0.5007, 0.1416, 0.5026, 0.4062, 0.2895, 0.5616, 0.05942, 0.431, 0.03141, 0.1688, 0.2596, 0.0348, 0.5326, 0.4237, 0.5026, 0.4062, 0.5007, 0.1416, 0.5326, 0.1239, 0.02928, 0.4482, 0.05942, 0.431, 0.2895, 0.5616, 0.2889, 0.5981, 0.2598, 0.0001066, 0.2596, 0.0348, 0.03141, 0.1688, 0.0001066, 0.15, 0.2889, 0.5981, 0.2895, 0.5616, 0.5026, 0.4062, 0.5326, 0.4237, 0.0001066, 0.15, 0.03141, 0.1688, 0.05942, 0.431, 0.02928, 0.4482, 0.5326, 0.1239, 0.5007, 0.1416, 0.2596, 0.0348, 0.2598, 0.0001066])
me_006.materials.append(mat_top_surface_006)
me_006.materials.append(mat_base)
me_006.update()
me_007 = bpy.data.meshes.new('圆环.007')
me_007.from_pydata([(0.0, 1.0, 0.0), (-0.866, 0.5, 0.0), (-0.866, -0.5, 0.0), (0.0, -1.0, 0.0), (0.866, -0.5, 0.0), (0.866, 0.5, 0.0), (-0.866, 0.5, -0.1), (0.0, 1.0, -0.1), (-0.866, -0.5, -0.1), (0.0, -1.0, -0.1), (0.866, -0.5, -0.1), (0.866, 0.5, -0.1)], [], [(0, 1, 2, 3, 4, 5), (7, 11, 10, 9, 8, 6), (5, 11, 7, 0), (3, 9, 10, 4), (1, 6, 8, 2), (4, 10, 11, 5), (2, 8, 9, 3), (0, 7, 6, 1)])
me_007.polygons.foreach_set('material_index', [0, 1, 1, 1, 1, 1, 1, 1])
_uv = me_007.uv_layers.new(name='UV 贴图')
_uv.uv.foreach_set('vector', [0.9704, 0.508, 0.7318, 0.9084, 0.2658, 0.9019, 0.03838, 0.4951, 0.277, 0.09475, 0.743, 0.1012, 0.5007, 0.1416, 0.5026, 0.4062, 0.2895, 0.5616, 0.05942, 0.431, 0.03141, 0.1688, 0.2596, 0.0348, 0.5326, 0.4237, 0.5026, 0.4062, 0.5007, 0.1416, 0.5326, 0.1239, 0.02928, 0.4482, 0.05942, 0.431, 0.2895, 0.5616, 0.2889, 0.5981, 0.2598, 0.0001066, 0.2596, 0.0348, 0.03141, 0.1688, 0.0001066, 0.15, 0.2889, 0.5981, 0.2895, 0.5616, 0.5026, 0.4062, 0.5326, 0.4237, 0.0001066, 0.15, 0.03141, 0.1688, 0.05942, 0.431, 0.02928, 0.4482, 0.5326, 0.1239, 0.5007, 0.1416, 0.2596, 0.0348, 0.2598, 0.0001066])
me_007.materials.append(mat_top_surface_007)
me_007.materials.append(mat_base)
me_007.update()
me_008 = bpy.data.meshes.new('圆环.008')
me_008.from_pydata([(0.0, 1.0, 0.0), (-0.866, 0.5, 0.0), (-0.866, -0.5, 0.0), (0.0, -1.0, 0.0), (0.866, -0.5, 0.0), (0.866, 0.5, 0.0), (-0.866, 0.5, -0.1), (0.0, 1.0, -0.1), (-0.866, -0.5, -0.1), (0.0, -1.0, -0.1), (0.866, -0.5, -0.1), (0.866, 0.5, -0.1)], [], [(0, 1, 2, 3, 4, 5), (7, 11, 10, 9, 8, 6), (5, 11, 7, 0), (3, 9, 10, 4), (1, 6, 8, 2), (4, 10, 11, 5), (2, 8, 9, 3), (0, 7, 6, 1)])
me_008.polygons.foreach_set('material_index', [0, 1, 1, 1, 1, 1, 1, 1])
_uv = me_008.uv_layers.new(name='UV 贴图')
_uv.uv.foreach_set('vector', [0.9704, 0.508, 0.7318, 0.9084, 0.2658, 0.9019, 0.03838, 0.4951, 0.277, 0.09475, 0.743, 0.1012, 0.5007, 0.1416, 0.5026, 0.4062, 0.2895, 0.5616, 0.05942, 0.431, 0.03141, 0.1688, 0.2596, 0.0348, 0.5326, 0.4237, 0.5026, 0.4062, 0.5007, 0.1416, 0.5326, 0.1239, 0.02928, 0.4482, 0.05942, 0.431, 0.2895, 0.5616, 0.2889, 0.5981, 0.2598, 0.0001066, 0.2596, 0.0348, 0.03141, 0.1688, 0.0001066, 0.15, 0.2889, 0.5981, 0.2895, 0.5616, 0.5026, 0.4062, 0.5326, 0.4237, 0.0001066, 0.15, 0.03141, 0.1688, 0.05942, 0.431, 0.02928, 0.4482, 0.5326, 0.1239, 0.5007, 0.1416, 0.2596, 0.0348, 0.2598, 0.0001066])
me_008.materials.append(mat_top_surface_008)
me_008.materials.append(mat_base)
me_008.update()
me_009 = bpy.data.meshes.new('圆环.009')
me_009.from_pydata([(0.0, 1.0, 0.0), (-0.866, 0.5, 0.0), (-0.866, -0.5, 0.0), (0.0, -1.0, 0.0), (0.866, -0.5, 0.0), (0.866, 0.5, 0.0), (-0.866, 0.5, -0.1), (0.0, 1.0, -0.1), (-0.866, -0.5, -0.1), (0.0, -1.0, -0.1), (0.866, -0.5, -0.1), (0.866, 0.5, -0.1)], [], [(0, 1, 2, 3, 4, 5), (7, 11, 10, 9, 8, 6), (5, 11, 7, 0), (3, 9, 10, 4), (1, 6, 8, 2), (4, 10, 11, 5), (2, 8, 9, 3), (0, 7, 6, 1)])
me_009.polygons.foreach_set('material_index', [0, 1, 1, 1, 1, 1, 1, 1])
_uv = me_009.uv_layers.new(name='UV 贴图')
_uv.uv.foreach_set('vector', [0.9704, 0.508, 0.7318, 0.9084, 0.2658, 0.9019, 0.03838, 0.4951, 0.277, 0.09475, 0.743, 0.1012, 0.5007, 0.1416, 0.5026, 0.4062, 0.2895, 0.5616, 0.05942, 0.431, 0.03141, 0.1688, 0.2596, 0.0348, 0.5326, 0.4237, 0.5026, 0.4062, 0.5007, 0.1416, 0.5326, 0.1239, 0.02928, 0.4482, 0.05942, 0.431, 0.2895, 0.5616, 0.2889, 0.5981, 0.2598, 0.0001066, 0.2596, 0.0348, 0.03141, 0.1688, 0.0001066, 0.15, 0.2889, 0.5981, 0.2895, 0.5616, 0.5026, 0.4062, 0.5326, 0.4237, 0.0001066, 0.15, 0.03141, 0.1688, 0.05942, 0.431, 0.02928, 0.4482, 0.5326, 0.1239, 0.5007, 0.1416, 0.2596, 0.0348, 0.2598, 0.0001066])
me_009.materials.append(mat_top_surface_009)
me_009.materials.append(mat_base)
me_009.update()
me_010 = bpy.data.meshes.new('圆环.010')
me_010.from_pydata([(0.0, 1.0, 0.0), (-0.866, 0.5, 0.0), (-0.866, -0.5, 0.0), (0.0, -1.0, 0.0), (0.866, -0.5, 0.0), (0.866, 0.5, 0.0), (-0.866, 0.5, -0.1), (0.0, 1.0, -0.1), (-0.866, -0.5, -0.1), (0.0, -1.0, -0.1), (0.866, -0.5, -0.1), (0.866, 0.5, -0.1)], [], [(0, 1, 2, 3, 4, 5), (7, 11, 10, 9, 8, 6), (5, 11, 7, 0), (3, 9, 10, 4), (1, 6, 8, 2), (4, 10, 11, 5), (2, 8, 9, 3), (0, 7, 6, 1)])
me_010.polygons.foreach_set('material_index', [0, 1, 1, 1, 1, 1, 1, 1])
_uv = me_010.uv_layers.new(name='UV 贴图')
_uv.uv.foreach_set('vector', [0.9704, 0.508, 0.7318, 0.9084, 0.2658, 0.9019, 0.03838, 0.4951, 0.277, 0.09475, 0.743, 0.1012, 0.5007, 0.1416, 0.5026, 0.4062, 0.2895, 0.5616, 0.05942, 0.431, 0.03141, 0.1688, 0.2596, 0.0348, 0.5326, 0.4237, 0.5026, 0.4062, 0.5007, 0.1416, 0.5326, 0.1239, 0.02928, 0.4482, 0.05942, 0.431, 0.2895, 0.5616, 0.2889, 0.5981, 0.2598, 0.0001066, 0.2596, 0.0348, 0.03141, 0.1688, 0.0001066, 0.15, 0.2889, 0.5981, 0.2895, 0.5616, 0.5026, 0.4062, 0.5326, 0.4237, 0.0001066, 0.15, 0.03141, 0.1688, 0.05942, 0.431, 0.02928, 0.4482, 0.5326, 0.1239, 0.5007, 0.1416, 0.2596, 0.0348, 0.2598, 0.0001066])
me_010.materials.append(mat_top_surface_010)
me_010.materials.append(mat_base)
me_010.update()
me_011 = bpy.data.meshes.new('圆环.011')
me_011.from_pydata([(0.0, 1.0, 0.0), (-0.866, 0.5, 0.0), (-0.866, -0.5, 0.0), (0.0, -1.0, 0.0), (0.866, -0.5, 0.0), (0.866, 0.5, 0.0), (-0.866, 0.5, -0.1), (0.0, 1.0, -0.1), (-0.866, -0.5, -0.1), (0.0, -1.0, -0.1), (0.866, -0.5, -0.1), (0.866, 0.5, -0.1)], [], [(0, 1, 2, 3, 4, 5), (7, 11, 10, 9, 8, 6), (5, 11, 7, 0), (3, 9, 10, 4), (1, 6, 8, 2), (4, 10, 11, 5), (2, 8, 9, 3), (0, 7, 6, 1)])
me_011.polygons.foreach_set('material_index', [0, 1, 1, 1, 1, 1, 1, 1])
_uv = me_011.uv_layers.new(name='UV 贴图')
_uv.uv.foreach_set('vector', [0.9704, 0.508, 0.7318, 0.9084, 0.2658, 0.9019, 0.03838, 0.4951, 0.277, 0.09475, 0.743, 0.1012, 0.5007, 0.1416, 0.5026, 0.4062, 0.2895, 0.5616, 0.05942, 0.431, 0.03141, 0.1688, 0.2596, 0.0348, 0.5326, 0.4237, 0.5026, 0.4062, 0.5007, 0.1416, 0.5326, 0.1239, 0.02928, 0.4482, 0.05942, 0.431, 0.2895, 0.5616, 0.2889, 0.5981, 0.2598, 0.0001066, 0.2596, 0.0348, 0.03141, 0.1688, 0.0001066, 0.15, 0.2889, 0.5981, 0.2895, 0.5616, 0.5026, 0.4062, 0.5326, 0.4237, 0.0001066, 0.15, 0.03141, 0.1688, 0.05942, 0.431, 0.02928, 0.4482, 0.5326, 0.1239, 0.5007, 0.1416, 0.2596, 0.0348, 0.2598, 0.0001066])
me_011.materials.append(mat_top_surface_011)
me_011.materials.append(mat_base)
me_011.update()
me_012 = bpy.data.meshes.new('圆环.012')
me_012.from_pydata([(0.0, 1.0, 0.0), (-0.866, 0.5, 0.0), (-0.866, -0.5, 0.0), (0.0, -1.0, 0.0), (0.866, -0.5, 0.0), (0.866, 0.5, 0.0), (-0.866, 0.5, -0.1), (0.0, 1.0, -0.1), (-0.866, -0.5, -0.1), (0.0, -1.0, -0.1), (0.866, -0.5, -0.1), (0.866, 0.5, -0.1)], [], [(0, 1, 2, 3, 4, 5), (7, 11, 10, 9, 8, 6), (5, 11, 7, 0), (3, 9, 10, 4), (1, 6, 8, 2), (4, 10, 11, 5), (2, 8, 9, 3), (0, 7, 6, 1)])
me_012.polygons.foreach_set('material_index', [0, 1, 1, 1, 1, 1, 1, 1])
_uv = me_012.uv_layers.new(name='UV 贴图')
_uv.uv.foreach_set('vector', [0.9704, 0.508, 0.7318, 0.9084, 0.2658, 0.9019, 0.03838, 0.4951, 0.277, 0.09475, 0.743, 0.1012, 0.5007, 0.1416, 0.5026, 0.4062, 0.2895, 0.5616, 0.05942, 0.431, 0.03141, 0.1688, 0.2596, 0.0348, 0.5326, 0.4237, 0.5026, 0.4062, 0.5007, 0.1416, 0.5326, 0.1239, 0.02928, 0.4482, 0.05942, 0.431, 0.2895, 0.5616, 0.2889, 0.5981, 0.2598, 0.0001066, 0.2596, 0.0348, 0.03141, 0.1688, 0.0001066, 0.15, 0.2889, 0.5981, 0.2895, 0.5616, 0.5026, 0.4062, 0.5326, 0.4237, 0.0001066, 0.15, 0.03141, 0.1688, 0.05942, 0.431, 0.02928, 0.4482, 0.5326, 0.1239, 0.5007, 0.1416, 0.2596, 0.0348, 0.2598, 0.0001066])
me_012.materials.append(mat_top_surface_012)
me_012.materials.append(mat_base)
me_012.update()
me_013 = bpy.data.meshes.new('圆环.013')
me_013.from_pydata([(0.0, 1.0, 0.0), (-0.866, 0.5, 0.0), (-0.866, -0.5, 0.0), (0.0, -1.0, 0.0), (0.866, -0.5, 0.0), (0.866, 0.5, 0.0), (-0.866, 0.5, -0.1), (0.0, 1.0, -0.1), (-0.866, -0.5, -0.1), (0.0, -1.0, -0.1), (0.866, -0.5, -0.1), (0.866, 0.5, -0.1)], [], [(0, 1, 2, 3, 4, 5), (7, 11, 10, 9, 8, 6), (5, 11, 7, 0), (3, 9, 10, 4), (1, 6, 8, 2), (4, 10, 11, 5), (2, 8, 9, 3), (0, 7, 6, 1)])
me_013.polygons.foreach_set('material_index', [0, 1, 1, 1, 1, 1, 1, 1])
_uv = me_013.uv_layers.new(name='UV 贴图')
_uv.uv.foreach_set('vector', [0.9704, 0.508, 0.7318, 0.9084, 0.2658, 0.9019, 0.03838, 0.4951, 0.277, 0.09475, 0.743, 0.1012, 0.5007, 0.1416, 0.5026, 0.4062, 0.2895, 0.5616, 0.05942, 0.431, 0.03141, 0.1688, 0.2596, 0.0348, 0.5326, 0.4237, 0.5026, 0.4062, 0.5007, 0.1416, 0.5326, 0.1239, 0.02928, 0.4482, 0.05942, 0.431, 0.2895, 0.5616, 0.2889, 0.5981, 0.2598, 0.0001066, 0.2596, 0.0348, 0.03141, 0.1688, 0.0001066, 0.15, 0.2889, 0.5981, 0.2895, 0.5616, 0.5026, 0.4062, 0.5326, 0.4237, 0.0001066, 0.15, 0.03141, 0.1688, 0.05942, 0.431, 0.02928, 0.4482, 0.5326, 0.1239, 0.5007, 0.1416, 0.2596, 0.0348, 0.2598, 0.0001066])
me_013.materials.append(mat_top_surface_013)
me_013.materials.append(mat_base)
me_013.update()
me_015 = bpy.data.meshes.new('圆环.015')
me_015.from_pydata([(0.0, 1.0, 0.0), (-0.866, 0.5, 0.0), (-0.866, -0.5, 0.0), (0.0, -1.0, 0.0), (0.866, -0.5, 0.0), (0.866, 0.5, 0.0), (-0.866, 0.5, -0.1), (0.0, 1.0, -0.1), (-0.866, -0.5, -0.1), (0.0, -1.0, -0.1), (0.866, -0.5, -0.1), (0.866, 0.5, -0.1)], [], [(0, 1, 2, 3, 4, 5), (7, 11, 10, 9, 8, 6), (5, 11, 7, 0), (3, 9, 10, 4), (1, 6, 8, 2), (4, 10, 11, 5), (2, 8, 9, 3), (0, 7, 6, 1)])
me_015.polygons.foreach_set('material_index', [0, 1, 1, 1, 1, 1, 1, 1])
_uv = me_015.uv_layers.new(name='UV 贴图')
_uv.uv.foreach_set('vector', [0.9704, 0.508, 0.7318, 0.9084, 0.2658, 0.9019, 0.03838, 0.4951, 0.277, 0.09475, 0.743, 0.1012, 0.5007, 0.1416, 0.5026, 0.4062, 0.2895, 0.5616, 0.05942, 0.431, 0.03141, 0.1688, 0.2596, 0.0348, 0.5326, 0.4237, 0.5026, 0.4062, 0.5007, 0.1416, 0.5326, 0.1239, 0.02928, 0.4482, 0.05942, 0.431, 0.2895, 0.5616, 0.2889, 0.5981, 0.2598, 0.0001066, 0.2596, 0.0348, 0.03141, 0.1688, 0.0001066, 0.15, 0.2889, 0.5981, 0.2895, 0.5616, 0.5026, 0.4062, 0.5326, 0.4237, 0.0001066, 0.15, 0.03141, 0.1688, 0.05942, 0.431, 0.02928, 0.4482, 0.5326, 0.1239, 0.5007, 0.1416, 0.2596, 0.0348, 0.2598, 0.0001066])
me_015.materials.append(mat_top_surface_015)
me_015.materials.append(mat_base)
me_015.update()
me_016 = bpy.data.meshes.new('圆环.016')
me_016.from_pydata([(0.0, 1.0, 0.0), (-0.866, 0.5, 0.0), (-0.866, -0.5, 0.0), (0.0, -1.0, 0.0), (0.866, -0.5, 0.0), (0.866, 0.5, 0.0), (-0.866, 0.5, -0.1), (0.0, 1.0, -0.1), (-0.866, -0.5, -0.1), (0.0, -1.0, -0.1), (0.866, -0.5, -0.1), (0.866, 0.5, -0.1)], [], [(0, 1, 2, 3, 4, 5), (7, 11, 10, 9, 8, 6), (5, 11, 7, 0), (3, 9, 10, 4), (1, 6, 8, 2), (4, 10, 11, 5), (2, 8, 9, 3), (0, 7, 6, 1)])
me_016.polygons.foreach_set('material_index', [0, 1, 1, 1, 1, 1, 1, 1])
_uv = me_016.uv_layers.new(name='UV 贴图')
_uv.uv.foreach_set('vector', [0.9704, 0.508, 0.7318, 0.9084, 0.2658, 0.9019, 0.03838, 0.4951, 0.277, 0.09475, 0.743, 0.1012, 0.5007, 0.1416, 0.5026, 0.4062, 0.2895, 0.5616, 0.05942, 0.431, 0.03141, 0.1688, 0.2596, 0.0348, 0.5326, 0.4237, 0.5026, 0.4062, 0.5007, 0.1416, 0.5326, 0.1239, 0.02928, 0.4482, 0.05942, 0.431, 0.2895, 0.5616, 0.2889, 0.5981, 0.2598, 0.0001066, 0.2596, 0.0348, 0.03141, 0.1688, 0.0001066, 0.15, 0.2889, 0.5981, 0.2895, 0.5616, 0.5026, 0.4062, 0.5326, 0.4237, 0.0001066, 0.15, 0.03141, 0.1688, 0.05942, 0.431, 0.02928, 0.4482, 0.5326, 0.1239, 0.5007, 0.1416, 0.2596, 0.0348, 0.2598, 0.0001066])
me_016.materials.append(mat_top_surface_016)
me_016.materials.append(mat_base)
me_016.update()
me_017 = bpy.data.meshes.new('圆环.017')
me_017.from_pydata([(0.0, 1.0, 0.0), (-0.866, 0.5, 0.0), (-0.866, -0.5, 0.0), (0.0, -1.0, 0.0), (0.866, -0.5, 0.0), (0.866, 0.5, 0.0), (-0.866, 0.5, -0.1), (0.0, 1.0, -0.1), (-0.866, -0.5, -0.1), (0.0, -1.0, -0.1), (0.866, -0.5, -0.1), (0.866, 0.5, -0.1)], [], [(0, 1, 2, 3, 4, 5), (7, 11, 10, 9, 8, 6), (5, 11, 7, 0), (3, 9, 10, 4), (1, 6, 8, 2), (4, 10, 11, 5), (2, 8, 9, 3), (0, 7, 6, 1)])
me_017.polygons.foreach_set('material_index', [0, 1, 1, 1, 1, 1, 1, 1])
_uv = me_017.uv_layers.new(name='UV 贴图')
_uv.uv.foreach_set('vector', [0.9704, 0.508, 0.7318, 0.9084, 0.2658, 0.9019, 0.03838, 0.4951, 0.277, 0.09475, 0.743, 0.1012, 0.5007, 0.1416, 0.5026, 0.4062, 0.2895, 0.5616, 0.05942, 0.431, 0.03141, 0.1688, 0.2596, 0.0348, 0.5326, 0.4237, 0.5026, 0.4062, 0.5007, 0.1416, 0.5326, 0.1239, 0.02928, 0.4482, 0.05942, 0.431, 0.2895, 0.5616, 0.2889, 0.5981, 0.2598, 0.0001066, 0.2596, 0.0348, 0.03141, 0.1688, 0.0001066, 0.15, 0.2889, 0.5981, 0.2895, 0.5616, 0.5026, 0.4062, 0.5326, 0.4237, 0.0001066, 0.15, 0.03141, 0.1688, 0.05942, 0.431, 0.02928, 0.4482, 0.5326, 0.1239, 0.5007, 0.1416, 0.2596, 0.0348, 0.2598, 0.0001066])
me_017.materials.append(mat_top_surface_017)
me_017.materials.append(mat_base)
me_017.update()
me_018 = bpy.data.meshes.new('圆环.018')
me_018.from_pydata([(0.0, 1.0, 0.0), (-0.866, 0.5, 0.0), (-0.866, -0.5, 0.0), (0.0, -1.0, 0.0), (0.866, -0.5, 0.0), (0.866, 0.5, 0.0), (-0.866, 0.5, -0.1), (0.0, 1.0, -0.1), (-0.866, -0.5, -0.1), (0.0, -1.0, -0.1), (0.866, -0.5, -0.1), (0.866, 0.5, -0.1)], [], [(0, 1, 2, 3, 4, 5), (7, 11, 10, 9, 8, 6), (5, 11, 7, 0), (3, 9, 10, 4), (1, 6, 8, 2), (4, 10, 11, 5), (2, 8, 9, 3), (0, 7, 6, 1)])
me_018.polygons.foreach_set('material_index', [0, 1, 1, 1, 1, 1, 1, 1])
_uv = me_018.uv_layers.new(name='UV 贴图')
_uv.uv.foreach_set('vector', [0.9704, 0.508, 0.7318, 0.9084, 0.2658, 0.9019, 0.03838, 0.4951, 0.277, 0.09475, 0.743, 0.1012, 0.5007, 0.1416, 0.5026, 0.4062, 0.2895, 0.5616, 0.05942, 0.431, 0.03141, 0.1688, 0.2596, 0.0348, 0.5326, 0.4237, 0.5026, 0.4062, 0.5007, 0.1416, 0.5326, 0.1239, 0.02928, 0.4482, 0.05942, 0.431, 0.2895, 0.5616, 0.2889, 0.5981, 0.2598, 0.0001066, 0.2596, 0.0348, 0.03141, 0.1688, 0.0001066, 0.15, 0.2889, 0.5981, 0.2895, 0.5616, 0.5026, 0.4062, 0.5326, 0.4237, 0.0001066, 0.15, 0.03141, 0.1688, 0.05942, 0.431, 0.02928, 0.4482, 0.5326, 0.1239, 0.5007, 0.1416, 0.2596, 0.0348, 0.2598, 0.0001066])
me_018.materials.append(mat_top_surface_018)
me_018.materials.append(mat_base)
me_018.update()
me_019 = bpy.data.meshes.new('圆环.019')
me_019.from_pydata([(0.0, 1.0, 0.0), (-0.866, 0.5, 0.0), (-0.866, -0.5, 0.0), (0.0, -1.0, 0.0), (0.866, -0.5, 0.0), (0.866, 0.5, 0.0), (-0.866, 0.5, -0.1), (0.0, 1.0, -0.1), (-0.866, -0.5, -0.1), (0.0, -1.0, -0.1), (0.866, -0.5, -0.1), (0.866, 0.5, -0.1)], [], [(0, 1, 2, 3, 4, 5), (7, 11, 10, 9, 8, 6), (5, 11, 7, 0), (3, 9, 10, 4), (1, 6, 8, 2), (4, 10, 11, 5), (2, 8, 9, 3), (0, 7, 6, 1)])
me_019.polygons.foreach_set('material_index', [0, 1, 1, 1, 1, 1, 1, 1])
_uv = me_019.uv_layers.new(name='UV 贴图')
_uv.uv.foreach_set('vector', [0.9704, 0.508, 0.7318, 0.9084, 0.2658, 0.9019, 0.03838, 0.4951, 0.277, 0.09475, 0.743, 0.1012, 0.5007, 0.1416, 0.5026, 0.4062, 0.2895, 0.5616, 0.05942, 0.431, 0.03141, 0.1688, 0.2596, 0.0348, 0.5326, 0.4237, 0.5026, 0.4062, 0.5007, 0.1416, 0.5326, 0.1239, 0.02928, 0.4482, 0.05942, 0.431, 0.2895, 0.5616, 0.2889, 0.5981, 0.2598, 0.0001066, 0.2596, 0.0348, 0.03141, 0.1688, 0.0001066, 0.15, 0.2889, 0.5981, 0.2895, 0.5616, 0.5026, 0.4062, 0.5326, 0.4237, 0.0001066, 0.15, 0.03141, 0.1688, 0.05942, 0.431, 0.02928, 0.4482, 0.5326, 0.1239, 0.5007, 0.1416, 0.2596, 0.0348, 0.2598, 0.0001066])
me_019.materials.append(mat_top_surface_019)
me_019.materials.append(mat_base)
me_019.update()
me_020 = bpy.data.meshes.new('圆环.020')
me_020.from_pydata([(0.0, 1.0, 0.0), (-0.866, 0.5, 0.0), (-0.866, -0.5, 0.0), (0.0, -1.0, 0.0), (0.866, -0.5, 0.0), (0.866, 0.5, 0.0), (-0.866, 0.5, -0.1), (0.0, 1.0, -0.1), (-0.866, -0.5, -0.1), (0.0, -1.0, -0.1), (0.866, -0.5, -0.1), (0.866, 0.5, -0.1)], [], [(0, 1, 2, 3, 4, 5), (7, 11, 10, 9, 8, 6), (5, 11, 7, 0), (3, 9, 10, 4), (1, 6, 8, 2), (4, 10, 11, 5), (2, 8, 9, 3), (0, 7, 6, 1)])
me_020.polygons.foreach_set('material_index', [0, 1, 1, 1, 1, 1, 1, 1])
_uv = me_020.uv_layers.new(name='UV 贴图')
_uv.uv.foreach_set('vector', [0.9704, 0.508, 0.7318, 0.9084, 0.2658, 0.9019, 0.03838, 0.4951, 0.277, 0.09475, 0.743, 0.1012, 0.5007, 0.1416, 0.5026, 0.4062, 0.2895, 0.5616, 0.05942, 0.431, 0.03141, 0.1688, 0.2596, 0.0348, 0.5326, 0.4237, 0.5026, 0.4062, 0.5007, 0.1416, 0.5326, 0.1239, 0.02928, 0.4482, 0.05942, 0.431, 0.2895, 0.5616, 0.2889, 0.5981, 0.2598, 0.0001066, 0.2596, 0.0348, 0.03141, 0.1688, 0.0001066, 0.15, 0.2889, 0.5981, 0.2895, 0.5616, 0.5026, 0.4062, 0.5326, 0.4237, 0.0001066, 0.15, 0.03141, 0.1688, 0.05942, 0.431, 0.02928, 0.4482, 0.5326, 0.1239, 0.5007, 0.1416, 0.2596, 0.0348, 0.2598, 0.0001066])
me_020.materials.append(mat_top_surface_020)
me_020.materials.append(mat_base)
me_020.update()
me_021 = bpy.data.meshes.new('圆环.021')
me_021.from_pydata([(0.0, 1.0, 0.0), (-0.866, 0.5, 0.0), (-0.866, -0.5, 0.0), (0.0, -1.0, 0.0), (0.866, -0.5, 0.0), (0.866, 0.5, 0.0), (-0.866, 0.5, -0.1), (0.0, 1.0, -0.1), (-0.866, -0.5, -0.1), (0.0, -1.0, -0.1), (0.866, -0.5, -0.1), (0.866, 0.5, -0.1)], [], [(0, 1, 2, 3, 4, 5), (7, 11, 10, 9, 8, 6), (5, 11, 7, 0), (3, 9, 10, 4), (1, 6, 8, 2), (4, 10, 11, 5), (2, 8, 9, 3), (0, 7, 6, 1)])
me_021.polygons.foreach_set('material_index', [0, 1, 1, 1, 1, 1, 1, 1])
_uv = me_021.uv_layers.new(name='UV 贴图')
_uv.uv.foreach_set('vector', [0.9704, 0.508, 0.7318, 0.9084, 0.2658, 0.9019, 0.03838, 0.4951, 0.277, 0.09475, 0.743, 0.1012, 0.5007, 0.1416, 0.5026, 0.4062, 0.2895, 0.5616, 0.05942, 0.431, 0.03141, 0.1688, 0.2596, 0.0348, 0.5326, 0.4237, 0.5026, 0.4062, 0.5007, 0.1416, 0.5326, 0.1239, 0.02928, 0.4482, 0.05942, 0.431, 0.2895, 0.5616, 0.2889, 0.5981, 0.2598, 0.0001066, 0.2596, 0.0348, 0.03141, 0.1688, 0.0001066, 0.15, 0.2889, 0.5981, 0.2895, 0.5616, 0.5026, 0.4062, 0.5326, 0.4237, 0.0001066, 0.15, 0.03141, 0.1688, 0.05942, 0.431, 0.02928, 0.4482, 0.5326, 0.1239, 0.5007, 0.1416, 0.2596, 0.0348, 0.2598, 0.0001066])
me_021.materials.append(mat_top_surface_021)
me_021.materials.append(mat_base)
me_021.update()
me_022 = bpy.data.meshes.new('圆环.022')
me_022.from_pydata([(0.0, 1.0, 0.0), (-0.866, 0.5, 0.0), (-0.866, -0.5, 0.0), (0.0, -1.0, 0.0), (0.866, -0.5, 0.0), (0.866, 0.5, 0.0), (-0.866, 0.5, -0.1), (0.0, 1.0, -0.1), (-0.866, -0.5, -0.1), (0.0, -1.0, -0.1), (0.866, -0.5, -0.1), (0.866, 0.5, -0.1)], [], [(0, 1, 2, 3, 4, 5), (7, 11, 10, 9, 8, 6), (5, 11, 7, 0), (3, 9, 10, 4), (1, 6, 8, 2), (4, 10, 11, 5), (2, 8, 9, 3), (0, 7, 6, 1)])
me_022.polygons.foreach_set('material_index', [0, 1, 1, 1, 1, 1, 1, 1])
_uv = me_022.uv_layers.new(name='UV 贴图')
_uv.uv.foreach_set('vector', [0.9704, 0.508, 0.7318, 0.9084, 0.2658, 0.9019, 0.03838, 0.4951, 0.277, 0.09475, 0.743, 0.1012, 0.5007, 0.1416, 0.5026, 0.4062, 0.2895, 0.5616, 0.05942, 0.431, 0.03141, 0.1688, 0.2596, 0.0348, 0.5326, 0.4237, 0.5026, 0.4062, 0.5007, 0.1416, 0.5326, 0.1239, 0.02928, 0.4482, 0.05942, 0.431, 0.2895, 0.5616, 0.2889, 0.5981, 0.2598, 0.0001066, 0.2596, 0.0348, 0.03141, 0.1688, 0.0001066, 0.15, 0.2889, 0.5981, 0.2895, 0.5616, 0.5026, 0.4062, 0.5326, 0.4237, 0.0001066, 0.15, 0.03141, 0.1688, 0.05942, 0.431, 0.02928, 0.4482, 0.5326, 0.1239, 0.5007, 0.1416, 0.2596, 0.0348, 0.2598, 0.0001066])
me_022.materials.append(mat_top_surface_022)
me_022.materials.append(mat_base)
me_022.update()
me_023 = bpy.data.meshes.new('圆环.023')
me_023.from_pydata([(0.0, 1.0, 0.0), (-0.866, 0.5, 0.0), (-0.866, -0.5, 0.0), (0.0, -1.0, 0.0), (0.866, -0.5, 0.0), (0.866, 0.5, 0.0), (-0.866, 0.5, -0.1), (0.0, 1.0, -0.1), (-0.866, -0.5, -0.1), (0.0, -1.0, -0.1), (0.866, -0.5, -0.1), (0.866, 0.5, -0.1)], [], [(0, 1, 2, 3, 4, 5), (7, 11, 10, 9, 8, 6), (5, 11, 7, 0), (3, 9, 10, 4), (1, 6, 8, 2), (4, 10, 11, 5), (2, 8, 9, 3), (0, 7, 6, 1)])
me_023.polygons.foreach_set('material_index', [0, 1, 1, 1, 1, 1, 1, 1])
_uv = me_023.uv_layers.new(name='UV 贴图')
_uv.uv.foreach_set('vector', [0.9704, 0.508, 0.7318, 0.9084, 0.2658, 0.9019, 0.03838, 0.4951, 0.277, 0.09475, 0.743, 0.1012, 0.5007, 0.1416, 0.5026, 0.4062, 0.2895, 0.5616, 0.05942, 0.431, 0.03141, 0.1688, 0.2596, 0.0348, 0.5326, 0.4237, 0.5026, 0.4062, 0.5007, 0.1416, 0.5326, 0.1239, 0.02928, 0.4482, 0.05942, 0.431, 0.2895, 0.5616, 0.2889, 0.5981, 0.2598, 0.0001066, 0.2596, 0.0348, 0.03141, 0.1688, 0.0001066, 0.15, 0.2889, 0.5981, 0.2895, 0.5616, 0.5026, 0.4062, 0.5326, 0.4237, 0.0001066, 0.15, 0.03141, 0.1688, 0.05942, 0.431, 0.02928, 0.4482, 0.5326, 0.1239, 0.5007, 0.1416, 0.2596, 0.0348, 0.2598, 0.0001066])
me_023.materials.append(mat_top_surface_023)
me_023.materials.append(mat_base)
me_023.update()
me_024 = bpy.data.meshes.new('圆环.024')
me_024.from_pydata([(0.0, 1.0, 0.0), (-0.866, 0.5, 0.0), (-0.866, -0.5, 0.0), (0.0, -1.0, 0.0), (0.866, -0.5, 0.0), (0.866, 0.5, 0.0), (-0.866, 0.5, -0.1), (0.0, 1.0, -0.1), (-0.866, -0.5, -0.1), (0.0, -1.0, -0.1), (0.866, -0.5, -0.1), (0.866, 0.5, -0.1)], [], [(0, 1, 2, 3, 4, 5), (7, 11, 10, 9, 8, 6), (5, 11, 7, 0), (3, 9, 10, 4), (1, 6, 8, 2), (4, 10, 11, 5), (2, 8, 9, 3), (0, 7, 6, 1)])
me_024.polygons.foreach_set('material_index', [0, 1, 1, 1, 1, 1, 1, 1])
_uv = me_024.uv_layers.new(name='UV 贴图')
_uv.uv.foreach_set('vector', [0.9704, 0.508, 0.7318, 0.9084, 0.2658, 0.9019, 0.03838, 0.4951, 0.277, 0.09475, 0.743, 0.1012, 0.5007, 0.1416, 0.5026, 0.4062, 0.2895, 0.5616, 0.05942, 0.431, 0.03141, 0.1688, 0.2596, 0.0348, 0.5326, 0.4237, 0.5026, 0.4062, 0.5007, 0.1416, 0.5326, 0.1239, 0.02928, 0.4482, 0.05942, 0.431, 0.2895, 0.5616, 0.2889, 0.5981, 0.2598, 0.0001066, 0.2596, 0.0348, 0.03141, 0.1688, 0.0001066, 0.15, 0.2889, 0.5981, 0.2895, 0.5616, 0.5026, 0.4062, 0.5326, 0.4237, 0.0001066, 0.15, 0.03141, 0.1688, 0.05942, 0.431, 0.02928, 0.4482, 0.5326, 0.1239, 0.5007, 0.1416, 0.2596, 0.0348, 0.2598, 0.0001066])
me_024.materials.append(mat_top_surface_024)
me_024.materials.append(mat_base)
me_024.update()
me_025 = bpy.data.meshes.new('圆环.025')
me_025.from_pydata([(0.0, 1.0, 0.0), (-0.866, 0.5, 0.0), (-0.866, -0.5, 0.0), (0.0, -1.0, 0.0), (0.866, -0.5, 0.0), (0.866, 0.5, 0.0), (-0.866, 0.5, -0.1), (0.0, 1.0, -0.1), (-0.866, -0.5, -0.1), (0.0, -1.0, -0.1), (0.866, -0.5, -0.1), (0.866, 0.5, -0.1)], [], [(0, 1, 2, 3, 4, 5), (7, 11, 10, 9, 8, 6), (5, 11, 7, 0), (3, 9, 10, 4), (1, 6, 8, 2), (4, 10, 11, 5), (2, 8, 9, 3), (0, 7, 6, 1)])
me_025.polygons.foreach_set('material_index', [0, 1, 1, 1, 1, 1, 1, 1])
_uv = me_025.uv_layers.new(name='UV 贴图')
_uv.uv.foreach_set('vector', [0.9704, 0.508, 0.7318, 0.9084, 0.2658, 0.9019, 0.03838, 0.4951, 0.277, 0.09475, 0.743, 0.1012, 0.5007, 0.1416, 0.5026, 0.4062, 0.2895, 0.5616, 0.05942, 0.431, 0.03141, 0.1688, 0.2596, 0.0348, 0.5326, 0.4237, 0.5026, 0.4062, 0.5007, 0.1416, 0.5326, 0.1239, 0.02928, 0.4482, 0.05942, 0.431, 0.2895, 0.5616, 0.2889, 0.5981, 0.2598, 0.0001066, 0.2596, 0.0348, 0.03141, 0.1688, 0.0001066, 0.15, 0.2889, 0.5981, 0.2895, 0.5616, 0.5026, 0.4062, 0.5326, 0.4237, 0.0001066, 0.15, 0.03141, 0.1688, 0.05942, 0.431, 0.02928, 0.4482, 0.5326, 0.1239, 0.5007, 0.1416, 0.2596, 0.0348, 0.2598, 0.0001066])
me_025.materials.append(mat_top_surface_025)
me_025.materials.append(mat_base)
me_025.update()
me_026 = bpy.data.meshes.new('圆环.026')
me_026.from_pydata([(0.0, 1.0, 0.0), (-0.866, 0.5, 0.0), (-0.866, -0.5, 0.0), (0.0, -1.0, 0.0), (0.866, -0.5, 0.0), (0.866, 0.5, 0.0), (-0.866, 0.5, -0.1), (0.0, 1.0, -0.1), (-0.866, -0.5, -0.1), (0.0, -1.0, -0.1), (0.866, -0.5, -0.1), (0.866, 0.5, -0.1)], [], [(0, 1, 2, 3, 4, 5), (7, 11, 10, 9, 8, 6), (5, 11, 7, 0), (3, 9, 10, 4), (1, 6, 8, 2), (4, 10, 11, 5), (2, 8, 9, 3), (0, 7, 6, 1)])
me_026.polygons.foreach_set('material_index', [0, 1, 1, 1, 1, 1, 1, 1])
_uv = me_026.uv_layers.new(name='UV 贴图')
_uv.uv.foreach_set('vector', [0.9704, 0.508, 0.7318, 0.9084, 0.2658, 0.9019, 0.03838, 0.4951, 0.277, 0.09475, 0.743, 0.1012, 0.5007, 0.1416, 0.5026, 0.4062, 0.2895, 0.5616, 0.05942, 0.431, 0.03141, 0.1688, 0.2596, 0.0348, 0.5326, 0.4237, 0.5026, 0.4062, 0.5007, 0.1416, 0.5326, 0.1239, 0.02928, 0.4482, 0.05942, 0.431, 0.2895, 0.5616, 0.2889, 0.5981, 0.2598, 0.0001066, 0.2596, 0.0348, 0.03141, 0.1688, 0.0001066, 0.15, 0.2889, 0.5981, 0.2895, 0.5616, 0.5026, 0.4062, 0.5326, 0.4237, 0.0001066, 0.15, 0.03141, 0.1688, 0.05942, 0.431, 0.02928, 0.4482, 0.5326, 0.1239, 0.5007, 0.1416, 0.2596, 0.0348, 0.2598, 0.0001066])
me_026.materials.append(mat_top_surface_026)
me_026.materials.append(mat_base)
me_026.update()
me_027 = bpy.data.meshes.new('圆环.027')
me_027.from_pydata([(0.0, 1.0, 0.0), (-0.866, 0.5, 0.0), (-0.866, -0.5, 0.0), (0.0, -1.0, 0.0), (0.866, -0.5, 0.0), (0.866, 0.5, 0.0), (-0.866, 0.5, -0.1), (0.0, 1.0, -0.1), (-0.866, -0.5, -0.1), (0.0, -1.0, -0.1), (0.866, -0.5, -0.1), (0.866, 0.5, -0.1)], [], [(0, 1, 2, 3, 4, 5), (7, 11, 10, 9, 8, 6), (5, 11, 7, 0), (3, 9, 10, 4), (1, 6, 8, 2), (4, 10, 11, 5), (2, 8, 9, 3), (0, 7, 6, 1)])
me_027.polygons.foreach_set('material_index', [0, 1, 1, 1, 1, 1, 1, 1])
_uv = me_027.uv_layers.new(name='UV 贴图')
_uv.uv.foreach_set('vector', [0.9704, 0.508, 0.7318, 0.9084, 0.2658, 0.9019, 0.03838, 0.4951, 0.277, 0.09475, 0.743, 0.1012, 0.5007, 0.1416, 0.5026, 0.4062, 0.2895, 0.5616, 0.05942, 0.431, 0.03141, 0.1688, 0.2596, 0.0348, 0.5326, 0.4237, 0.5026, 0.4062, 0.5007, 0.1416, 0.5326, 0.1239, 0.02928, 0.4482, 0.05942, 0.431, 0.2895, 0.5616, 0.2889, 0.5981, 0.2598, 0.0001066, 0.2596, 0.0348, 0.03141, 0.1688, 0.0001066, 0.15, 0.2889, 0.5981, 0.2895, 0.5616, 0.5026, 0.4062, 0.5326, 0.4237, 0.0001066, 0.15, 0.03141, 0.1688, 0.05942, 0.431, 0.02928, 0.4482, 0.5326, 0.1239, 0.5007, 0.1416, 0.2596, 0.0348, 0.2598, 0.0001066])
me_027.materials.append(mat_top_surface_027)
me_027.materials.append(mat_base)
me_027.update()

# ---- objects
ob_start = bpy.data.objects.new('Start', me_x)
ob_001 = bpy.data.objects.new('001', me_001)
ob_002 = bpy.data.objects.new('002', me_002)
ob_003 = bpy.data.objects.new('003', me_003)
ob_004 = bpy.data.objects.new('004', me_004)
ob_005 = bpy.data.objects.new('005', me_005)
ob_006 = bpy.data.objects.new('006', me_006)
ob_007 = bpy.data.objects.new('007', me_007)
ob_008 = bpy.data.objects.new('008', me_008)
ob_009 = bpy.data.objects.new('009', me_009)
ob_010 = bpy.data.objects.new('010', me_010)
ob_011 = bpy.data.objects.new('011', me_011)
ob_012 = bpy.data.objects.new('012', me_012)
ob_013 = bpy.data.objects.new('013', me_013)
ob_014 = bpy.data.objects.new('014', me_015)
ob_015 = bpy.data.objects.new('015', me_016)
ob_016 = bpy.data.objects.new('016', me_017)
ob_017 = bpy.data.objects.new('017', me_018)
ob_018 = bpy.data.objects.new('018', me_019)
ob_019 = bpy.data.objects.new('019', me_020)
ob_020 = bpy.data.objects.new('020', me_021)
ob_021 = bpy.data.objects.new('021', me_022)
ob_022 = bpy.data.objects.new('022', me_023)
ob_023 = bpy.data.objects.new('023', me_024)
ob_024 = bpy.data.objects.new('024', me_025)
ob_025 = bpy.data.objects.new('025', me_026)
ob_026 = bpy.data.objects.new('026', me_027)

# ---- transforms, parenting, visibility, modifiers, constraints
ob_start.location = (1.213, 1.33, 0.0)
ob_start.scale = (0.5428, 0.5428, 0.5428)
ob_001.location = (0.7407, 0.5859, 0.0)
ob_001.scale = (0.4325, 0.4325, 0.4325)
ob_002.location = (0.3352, 1.248, 0.0)
ob_002.scale = (0.4325, 0.4325, 0.4325)
ob_003.location = (1.118, -0.08777, 0.0)
ob_003.scale = (0.4325, 0.4325, 0.4325)
ob_004.location = (0.346, -0.07794, 0.0)
ob_004.scale = (0.4325, 0.4325, 0.4325)
ob_005.location = (0.7183, -0.7571, 0.0)
ob_005.scale = (0.4325, 0.4325, 0.4325)
ob_006.location = (1.107, -1.429, 0.0)
ob_006.scale = (0.4325, 0.4325, 0.4325)
ob_007.location = (0.3229, -1.429, 0.0)
ob_007.scale = (0.4325, 0.4325, 0.4325)
ob_008.location = (-0.06274, -0.7533, 0.0)
ob_008.scale = (0.4325, 0.4325, 0.4325)
ob_009.location = (0.7061, -2.1, 0.0)
ob_009.scale = (0.4325, 0.4325, 0.4325)
ob_010.location = (-0.06152, -2.095, 0.0)
ob_010.scale = (0.4325, 0.4325, 0.4325)
ob_011.location = (-0.449, -1.421, 0.0)
ob_011.scale = (0.4325, 0.4325, 0.4325)
ob_012.location = (-0.04043, 0.5759, 0.0)
ob_012.scale = (0.4325, 0.4325, 0.4325)
ob_013.location = (-0.4341, 1.25, 0.0)
ob_013.scale = (0.4325, 0.4325, 0.4325)
ob_014.location = (-1.201, 1.252, 0.0)
ob_014.scale = (0.4325, 0.4325, 0.4325)
ob_015.location = (-0.8184, 0.5759, 0.0)
ob_015.scale = (0.4325, 0.4325, 0.4325)
ob_016.location = (-0.4337, -0.08339, 0.0)
ob_016.scale = (0.4325, 0.4325, 0.4325)
ob_017.location = (-0.8293, -0.7488, 0.0)
ob_017.scale = (0.4325, 0.4325, 0.4325)
ob_018.location = (-1.587, 0.5706, 0.0)
ob_018.scale = (0.4325, 0.4325, 0.4325)
ob_019.location = (-0.8363, -2.094, 0.0)
ob_019.scale = (0.4325, 0.4325, 0.4325)
ob_020.location = (-1.224, -1.412, 0.0)
ob_020.scale = (0.4325, 0.4325, 0.4325)
ob_021.location = (-1.604, -2.084, 0.0)
ob_021.scale = (0.4325, 0.4325, 0.4325)
ob_022.location = (-1.214, -0.09243, 0.0)
ob_022.scale = (0.4325, 0.4325, 0.4325)
ob_023.location = (-1.617, -0.7438, 0.0)
ob_023.scale = (0.4325, 0.4325, 0.4325)
ob_024.location = (-2.015, -1.41, 0.0)
ob_024.scale = (0.4325, 0.4325, 0.4325)
ob_025.location = (-2.025, -0.08236, 0.0)
ob_025.scale = (0.4325, 0.4325, 0.4325)
ob_026.location = (-1.984, 1.264, 0.0)
ob_026.scale = (0.4325, 0.4325, 0.4325)

# ---- collection membership
col_collection.objects.link(ob_start)
col_collection.objects.link(ob_001)
col_collection.objects.link(ob_002)
col_collection.objects.link(ob_003)
col_collection.objects.link(ob_004)
col_collection.objects.link(ob_005)
col_collection.objects.link(ob_006)
col_collection.objects.link(ob_007)
col_collection.objects.link(ob_008)
col_collection.objects.link(ob_009)
col_collection.objects.link(ob_010)
col_collection.objects.link(ob_011)
col_collection.objects.link(ob_012)
col_collection.objects.link(ob_013)
col_collection.objects.link(ob_014)
col_collection.objects.link(ob_015)
col_collection.objects.link(ob_016)
col_collection.objects.link(ob_017)
col_collection.objects.link(ob_018)
col_collection.objects.link(ob_019)
col_collection.objects.link(ob_020)
col_collection.objects.link(ob_021)
col_collection.objects.link(ob_022)
col_collection.objects.link(ob_023)
col_collection.objects.link(ob_024)
col_collection.objects.link(ob_025)
col_collection.objects.link(ob_026)

# ---- scene / render settings (as saved in the file)
scene.frame_start = 1; scene.frame_end = 250; scene.frame_set(91)
scene.render.engine = 'BLENDER_EEVEE_NEXT'
scene.cycles.sampling_pattern = 'TABULATED_SOBOL'
scene.eevee.ray_tracing_options.trace_max_roughness = 0.0
bpy.context.view_layer.update()

# ---- added for rendering (the .blend has no active camera and no usable light): camera, sun
cam_auto = bpy.data.cameras.new('AutoCamera')
cam_auto.lens = 50.0
cam_auto.sensor_width = 36.0
cam_auto.clip_end = 1000.0
ob_auto_camera = bpy.data.objects.new('AutoCamera', cam_auto)
scene.collection.objects.link(ob_auto_camera)
ob_auto_camera.location = (5.1981, -6.99741, 4.4179)
ob_auto_camera.rotation_euler = (1.09748, -7.21219e-08, 0.694738)
scene.camera = ob_auto_camera
light_auto_sun = bpy.data.lights.new('AutoSun', 'SUN')
light_auto_sun.energy = 3.0
light_auto_sun.angle = 0.0523599
ob_auto_sun = bpy.data.objects.new('AutoSun', light_auto_sun)
scene.collection.objects.link(ob_auto_sun)
ob_auto_sun.rotation_euler = (0.872665, 0.174533, 0.523599)
bpy.context.view_layer.update()
